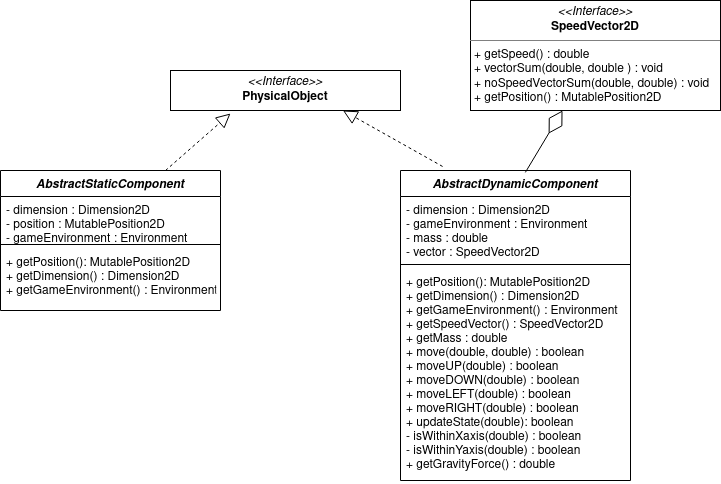

The diagram above was exported from draw.io. Its source (the exported page's mxGraphModel, read from the mxfile embedded in the PNG):
<mxGraphModel dx="1422" dy="1920" grid="1" gridSize="10" guides="1" tooltips="1" connect="1" arrows="1" fold="1" page="1" pageScale="1" pageWidth="850" pageHeight="1100" math="0" shadow="0">
  <root>
    <mxCell id="0" />
    <mxCell id="1" parent="0" />
    <mxCell id="di1O_Dcak2YB4F5zh-UZ-11" value="&lt;p style=&quot;margin: 0px ; margin-top: 4px ; text-align: center&quot;&gt;&lt;i&gt;&amp;lt;&amp;lt;Interface&amp;gt;&amp;gt;&lt;/i&gt;&lt;br&gt;&lt;b&gt;PhysicalObject&lt;/b&gt;&lt;/p&gt;&lt;hr size=&quot;1&quot;&gt;&lt;p style=&quot;margin: 0px ; margin-left: 4px&quot;&gt;&lt;/p&gt;&lt;p style=&quot;margin: 0px ; margin-left: 4px&quot;&gt;+ getPosition(): MutablePosition2D&lt;/p&gt;&lt;p style=&quot;margin: 0px ; margin-left: 4px&quot;&gt;+ getDimension() : Dimension2D&lt;/p&gt;&lt;p style=&quot;margin: 0px ; margin-left: 4px&quot;&gt;&lt;span&gt;+ getGameEnvironment() : Environment&lt;/span&gt;&lt;br&gt;&lt;/p&gt;" style="verticalAlign=top;align=left;overflow=fill;fontSize=12;fontFamily=Helvetica;html=1;" vertex="1" parent="1">
      <mxGeometry x="280" y="-790" width="230" height="40" as="geometry" />
    </mxCell>
    <mxCell id="di1O_Dcak2YB4F5zh-UZ-12" value="AbstractDynamicComponent" style="swimlane;fontStyle=3;align=center;verticalAlign=top;childLayout=stackLayout;horizontal=1;startSize=26;horizontalStack=0;resizeParent=1;resizeParentMax=0;resizeLast=0;collapsible=1;marginBottom=0;" vertex="1" parent="1">
      <mxGeometry x="510" y="-690" width="230" height="310" as="geometry" />
    </mxCell>
    <mxCell id="di1O_Dcak2YB4F5zh-UZ-13" value="- dimension : Dimension2D&#10;- gameEnvironment : Environment&#10;- mass : double&#10;- vector : SpeedVector2D" style="text;strokeColor=none;fillColor=none;align=left;verticalAlign=top;spacingLeft=4;spacingRight=4;overflow=hidden;rotatable=0;points=[[0,0.5],[1,0.5]];portConstraint=eastwest;" vertex="1" parent="di1O_Dcak2YB4F5zh-UZ-12">
      <mxGeometry y="26" width="230" height="64" as="geometry" />
    </mxCell>
    <mxCell id="di1O_Dcak2YB4F5zh-UZ-14" value="" style="line;strokeWidth=1;fillColor=none;align=left;verticalAlign=middle;spacingTop=-1;spacingLeft=3;spacingRight=3;rotatable=0;labelPosition=right;points=[];portConstraint=eastwest;" vertex="1" parent="di1O_Dcak2YB4F5zh-UZ-12">
      <mxGeometry y="90" width="230" height="8" as="geometry" />
    </mxCell>
    <mxCell id="di1O_Dcak2YB4F5zh-UZ-15" value="+ getPosition(): MutablePosition2D&#10;+ getDimension() : Dimension2D&#10;+ getGameEnvironment() : Environment&#10;+ getSpeedVector() : SpeedVector2D&#10;+ getMass : double&#10;+ move(double, double) : boolean&#10;+ moveUP(double) : boolean&#10;+ moveDOWN(double) : boolean&#10;+ moveLEFT(double) : boolean &#10;+ moveRIGHT(double) : boolean&#10;+ updateState(double): boolean&#10;- isWithinXaxis(double) : boolean&#10;- isWithinYaxis(double) : boolean&#10;+ getGravityForce() : double" style="text;strokeColor=none;fillColor=none;align=left;verticalAlign=top;spacingLeft=4;spacingRight=4;overflow=hidden;rotatable=0;points=[[0,0.5],[1,0.5]];portConstraint=eastwest;" vertex="1" parent="di1O_Dcak2YB4F5zh-UZ-12">
      <mxGeometry y="98" width="230" height="212" as="geometry" />
    </mxCell>
    <mxCell id="di1O_Dcak2YB4F5zh-UZ-16" value="AbstractStaticComponent" style="swimlane;fontStyle=3;align=center;verticalAlign=top;childLayout=stackLayout;horizontal=1;startSize=26;horizontalStack=0;resizeParent=1;resizeParentMax=0;resizeLast=0;collapsible=1;marginBottom=0;" vertex="1" parent="1">
      <mxGeometry x="110" y="-690" width="220" height="140" as="geometry" />
    </mxCell>
    <mxCell id="di1O_Dcak2YB4F5zh-UZ-17" value="- dimension : Dimension2D&#10;- position : MutablePosition2D&#10;- gameEnvironment : Environment" style="text;strokeColor=none;fillColor=none;align=left;verticalAlign=top;spacingLeft=4;spacingRight=4;overflow=hidden;rotatable=0;points=[[0,0.5],[1,0.5]];portConstraint=eastwest;" vertex="1" parent="di1O_Dcak2YB4F5zh-UZ-16">
      <mxGeometry y="26" width="220" height="44" as="geometry" />
    </mxCell>
    <mxCell id="di1O_Dcak2YB4F5zh-UZ-18" value="" style="line;strokeWidth=1;fillColor=none;align=left;verticalAlign=middle;spacingTop=-1;spacingLeft=3;spacingRight=3;rotatable=0;labelPosition=right;points=[];portConstraint=eastwest;" vertex="1" parent="di1O_Dcak2YB4F5zh-UZ-16">
      <mxGeometry y="70" width="220" height="8" as="geometry" />
    </mxCell>
    <mxCell id="di1O_Dcak2YB4F5zh-UZ-19" value="+ getPosition(): MutablePosition2D&#10;+ getDimension() : Dimension2D&#10;+ getGameEnvironment() : Environment" style="text;strokeColor=none;fillColor=none;align=left;verticalAlign=top;spacingLeft=4;spacingRight=4;overflow=hidden;rotatable=0;points=[[0,0.5],[1,0.5]];portConstraint=eastwest;" vertex="1" parent="di1O_Dcak2YB4F5zh-UZ-16">
      <mxGeometry y="78" width="220" height="62" as="geometry" />
    </mxCell>
    <mxCell id="di1O_Dcak2YB4F5zh-UZ-20" value="&lt;p style=&quot;margin: 0px ; margin-top: 4px ; text-align: center&quot;&gt;&lt;i&gt;&amp;lt;&amp;lt;Interface&amp;gt;&amp;gt;&lt;/i&gt;&lt;br&gt;&lt;b&gt;SpeedVector2D&lt;/b&gt;&lt;/p&gt;&lt;hr size=&quot;1&quot;&gt;&lt;p style=&quot;margin: 0px ; margin-left: 4px&quot;&gt;&lt;/p&gt;&lt;p style=&quot;margin: 0px ; margin-left: 4px&quot;&gt;+ getSpeed() : double&lt;/p&gt;&lt;p style=&quot;margin: 0px ; margin-left: 4px&quot;&gt;+ vectorSum(double, double ) : void&lt;/p&gt;&lt;p style=&quot;margin: 0px ; margin-left: 4px&quot;&gt;+ noSpeedVectorSum(double, double) : void&lt;/p&gt;&lt;p style=&quot;margin: 0px ; margin-left: 4px&quot;&gt;+ getPosition() : MutablePosition2D&lt;/p&gt;" style="verticalAlign=top;align=left;overflow=fill;fontSize=12;fontFamily=Helvetica;html=1;" vertex="1" parent="1">
      <mxGeometry x="580" y="-860" width="250" height="110" as="geometry" />
    </mxCell>
    <mxCell id="di1O_Dcak2YB4F5zh-UZ-21" value="" style="endArrow=diamondThin;endFill=0;endSize=24;html=1;exitX=0.543;exitY=0.006;exitDx=0;exitDy=0;exitPerimeter=0;" edge="1" parent="1" source="di1O_Dcak2YB4F5zh-UZ-12" target="di1O_Dcak2YB4F5zh-UZ-20">
      <mxGeometry width="160" relative="1" as="geometry">
        <mxPoint x="635" y="-700" as="sourcePoint" />
        <mxPoint x="805" y="-207.02999999999997" as="targetPoint" />
      </mxGeometry>
    </mxCell>
    <mxCell id="di1O_Dcak2YB4F5zh-UZ-22" value="" style="endArrow=block;dashed=1;endFill=0;endSize=12;html=1;exitX=0.183;exitY=-0.013;exitDx=0;exitDy=0;entryX=0.75;entryY=1;entryDx=0;entryDy=0;exitPerimeter=0;" edge="1" parent="1" source="di1O_Dcak2YB4F5zh-UZ-12" target="di1O_Dcak2YB4F5zh-UZ-11">
      <mxGeometry width="160" relative="1" as="geometry">
        <mxPoint x="577.5" y="-120" as="sourcePoint" />
        <mxPoint x="490" y="-180" as="targetPoint" />
      </mxGeometry>
    </mxCell>
    <mxCell id="di1O_Dcak2YB4F5zh-UZ-23" value="" style="endArrow=block;dashed=1;endFill=0;endSize=12;html=1;exitX=0.75;exitY=0;exitDx=0;exitDy=0;" edge="1" parent="1" source="di1O_Dcak2YB4F5zh-UZ-16">
      <mxGeometry width="160" relative="1" as="geometry">
        <mxPoint x="587.5" y="-110" as="sourcePoint" />
        <mxPoint x="340" y="-747" as="targetPoint" />
      </mxGeometry>
    </mxCell>
  </root>
</mxGraphModel>